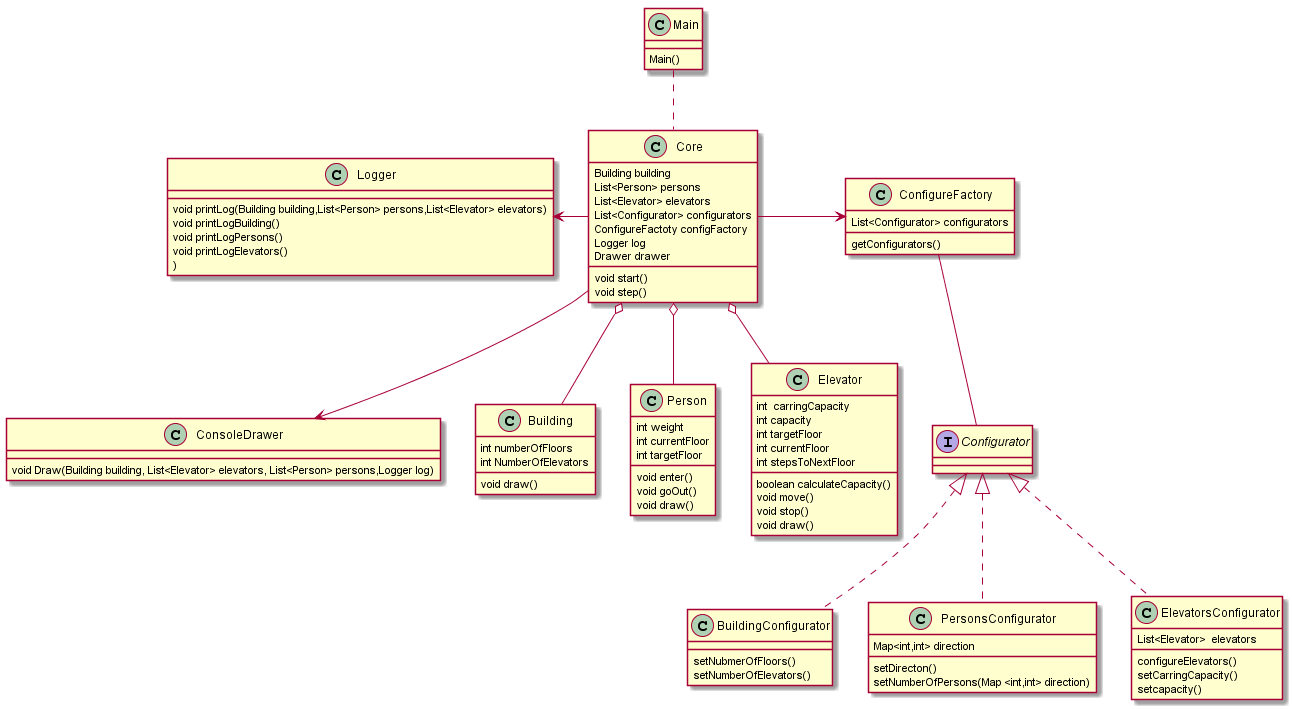

The diagram above was rendered by PlantUML. Its source (embedded in the PNG):
@startuml
Main..Core

Core -left>Logger
Core -->ConsoleDrawer
Core -down>ConfigureFactory
Core o--Building
Core o--Person
Core o--Elevator
ConfigureFactory--Configurator
Configurator<|..BuildingConfigurator
Configurator<|..PersonsConfigurator
Configurator<|..ElevatorsConfigurator
class Main{
 Main()
}
class ConsoleDrawer{
 void Draw(Building building, List<Elevator> elevators, List<Person> persons,Logger log)
}
class Elevator{
int  carringCapacity
int capacity
int targetFloor
int currentFloor
int stepsToNextFloor
boolean calculateCapacity()
void move()
void stop()
void draw()
}
class Person{
int weight
int currentFloor
int targetFloor
void enter()
void goOut()
void draw()
}
class Building{
int numberOfFloors
int NumberOfElevators
void draw()
}
class Core{
Building building
List<Person> persons
List<Elevator> elevators
List<Configurator> configurators
ConfigureFactoty configFactory
Logger log
Drawer drawer
void start()
void step()

}
class Logger{
void printLog(Building building,List<Person> persons,List<Elevator> elevators)
void printLogBuilding()
void printLogPersons()
void printLogElevators()
)
}
interface Configurator{
}
class BuildingConfigurator{
setNubmerOfFloors()
setNumberOfElevators()
}
class PersonsConfigurator{
Map<int,int> direction
setDirecton()
setNumberOfPersons(Map <int,int> direction)
}
class ElevatorsConfigurator{
List<Elevator>  elevators
configureElevators()
setCarringCapacity()
setcapacity()
}
class ConfigureFactory{
List<Configurator> configurators
getConfigurators()
}
@enduml